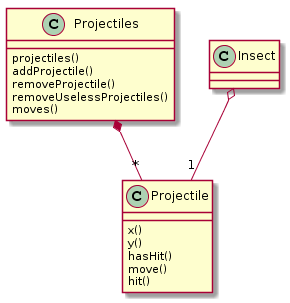

The diagram above was rendered by PlantUML. Its source (embedded in the PNG):
@startuml
class Projectiles

class Insect

class Projectile


Insect o-- "1" Projectile
Projectiles *-- "*" Projectile


Projectiles : projectiles()
Projectiles : addProjectile()
Projectiles : removeProjectile()
Projectiles : removeUselessProjectiles()
Projectiles : moves()

Projectile : x()
Projectile : y()
Projectile : hasHit()
Projectile : move()
Projectile : hit()
@enduml